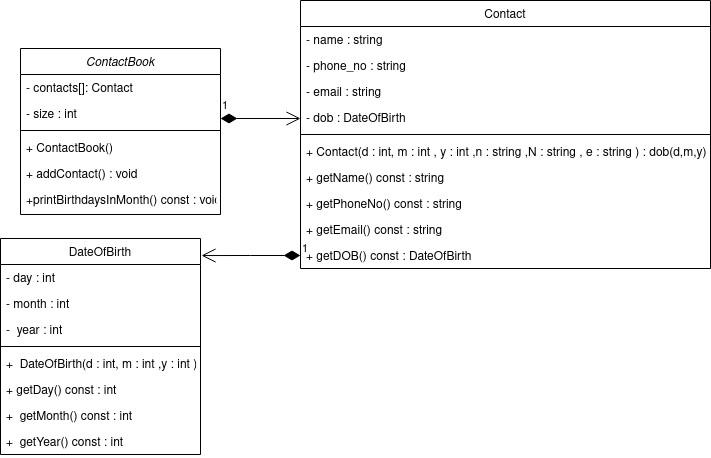

The diagram above was exported from draw.io. Its source (the exported page's mxGraphModel, read from the mxfile embedded in the PNG):
<mxGraphModel dx="1873" dy="483" grid="1" gridSize="10" guides="1" tooltips="1" connect="1" arrows="1" fold="1" page="1" pageScale="1" pageWidth="827" pageHeight="1169" math="0" shadow="0">
  <root>
    <mxCell id="WIyWlLk6GJQsqaUBKTNV-0" />
    <mxCell id="WIyWlLk6GJQsqaUBKTNV-1" parent="WIyWlLk6GJQsqaUBKTNV-0" />
    <mxCell id="zkfFHV4jXpPFQw0GAbJ--0" value="ContactBook" style="swimlane;fontStyle=2;align=center;verticalAlign=top;childLayout=stackLayout;horizontal=1;startSize=26;horizontalStack=0;resizeParent=1;resizeLast=0;collapsible=1;marginBottom=0;rounded=0;shadow=0;strokeWidth=1;" parent="WIyWlLk6GJQsqaUBKTNV-1" vertex="1">
      <mxGeometry x="-30" y="140" width="200" height="166" as="geometry">
        <mxRectangle x="230" y="140" width="160" height="26" as="alternateBounds" />
      </mxGeometry>
    </mxCell>
    <mxCell id="zkfFHV4jXpPFQw0GAbJ--1" value="- contacts[]: Contact " style="text;align=left;verticalAlign=top;spacingLeft=4;spacingRight=4;overflow=hidden;rotatable=0;points=[[0,0.5],[1,0.5]];portConstraint=eastwest;" parent="zkfFHV4jXpPFQw0GAbJ--0" vertex="1">
      <mxGeometry y="26" width="200" height="26" as="geometry" />
    </mxCell>
    <mxCell id="zkfFHV4jXpPFQw0GAbJ--2" value="- size : int " style="text;align=left;verticalAlign=top;spacingLeft=4;spacingRight=4;overflow=hidden;rotatable=0;points=[[0,0.5],[1,0.5]];portConstraint=eastwest;rounded=0;shadow=0;html=0;" parent="zkfFHV4jXpPFQw0GAbJ--0" vertex="1">
      <mxGeometry y="52" width="200" height="26" as="geometry" />
    </mxCell>
    <mxCell id="zkfFHV4jXpPFQw0GAbJ--4" value="" style="line;html=1;strokeWidth=1;align=left;verticalAlign=middle;spacingTop=-1;spacingLeft=3;spacingRight=3;rotatable=0;labelPosition=right;points=[];portConstraint=eastwest;" parent="zkfFHV4jXpPFQw0GAbJ--0" vertex="1">
      <mxGeometry y="78" width="200" height="8" as="geometry" />
    </mxCell>
    <mxCell id="zkfFHV4jXpPFQw0GAbJ--5" value="+ ContactBook() " style="text;align=left;verticalAlign=top;spacingLeft=4;spacingRight=4;overflow=hidden;rotatable=0;points=[[0,0.5],[1,0.5]];portConstraint=eastwest;" parent="zkfFHV4jXpPFQw0GAbJ--0" vertex="1">
      <mxGeometry y="86" width="200" height="26" as="geometry" />
    </mxCell>
    <mxCell id="xgp3Fm3uhbLe8PIVW0vN-22" value="+ addContact() : void " style="text;align=left;verticalAlign=top;spacingLeft=4;spacingRight=4;overflow=hidden;rotatable=0;points=[[0,0.5],[1,0.5]];portConstraint=eastwest;" vertex="1" parent="zkfFHV4jXpPFQw0GAbJ--0">
      <mxGeometry y="112" width="200" height="26" as="geometry" />
    </mxCell>
    <mxCell id="xgp3Fm3uhbLe8PIVW0vN-0" value="+printBirthdaysInMonth() const : void" style="text;align=left;verticalAlign=top;spacingLeft=4;spacingRight=4;overflow=hidden;rotatable=0;points=[[0,0.5],[1,0.5]];portConstraint=eastwest;" vertex="1" parent="zkfFHV4jXpPFQw0GAbJ--0">
      <mxGeometry y="138" width="200" height="28" as="geometry" />
    </mxCell>
    <mxCell id="zkfFHV4jXpPFQw0GAbJ--6" value="DateOfBirth" style="swimlane;fontStyle=0;align=center;verticalAlign=top;childLayout=stackLayout;horizontal=1;startSize=26;horizontalStack=0;resizeParent=1;resizeLast=0;collapsible=1;marginBottom=0;rounded=0;shadow=0;strokeWidth=1;" parent="WIyWlLk6GJQsqaUBKTNV-1" vertex="1">
      <mxGeometry x="-50" y="330" width="200" height="216" as="geometry">
        <mxRectangle x="130" y="380" width="160" height="26" as="alternateBounds" />
      </mxGeometry>
    </mxCell>
    <mxCell id="zkfFHV4jXpPFQw0GAbJ--7" value="- day : int" style="text;align=left;verticalAlign=top;spacingLeft=4;spacingRight=4;overflow=hidden;rotatable=0;points=[[0,0.5],[1,0.5]];portConstraint=eastwest;" parent="zkfFHV4jXpPFQw0GAbJ--6" vertex="1">
      <mxGeometry y="26" width="200" height="26" as="geometry" />
    </mxCell>
    <mxCell id="zkfFHV4jXpPFQw0GAbJ--8" value="- month : int" style="text;align=left;verticalAlign=top;spacingLeft=4;spacingRight=4;overflow=hidden;rotatable=0;points=[[0,0.5],[1,0.5]];portConstraint=eastwest;rounded=0;shadow=0;html=0;" parent="zkfFHV4jXpPFQw0GAbJ--6" vertex="1">
      <mxGeometry y="52" width="200" height="26" as="geometry" />
    </mxCell>
    <mxCell id="xgp3Fm3uhbLe8PIVW0vN-7" value="-  year : int " style="text;align=left;verticalAlign=top;spacingLeft=4;spacingRight=4;overflow=hidden;rotatable=0;points=[[0,0.5],[1,0.5]];portConstraint=eastwest;rounded=0;shadow=0;html=0;" vertex="1" parent="zkfFHV4jXpPFQw0GAbJ--6">
      <mxGeometry y="78" width="200" height="26" as="geometry" />
    </mxCell>
    <mxCell id="zkfFHV4jXpPFQw0GAbJ--9" value="" style="line;html=1;strokeWidth=1;align=left;verticalAlign=middle;spacingTop=-1;spacingLeft=3;spacingRight=3;rotatable=0;labelPosition=right;points=[];portConstraint=eastwest;" parent="zkfFHV4jXpPFQw0GAbJ--6" vertex="1">
      <mxGeometry y="104" width="200" height="8" as="geometry" />
    </mxCell>
    <mxCell id="zkfFHV4jXpPFQw0GAbJ--11" value="+  DateOfBirth(d : int, m : int ,y : int )" style="text;align=left;verticalAlign=top;spacingLeft=4;spacingRight=4;overflow=hidden;rotatable=0;points=[[0,0.5],[1,0.5]];portConstraint=eastwest;" parent="zkfFHV4jXpPFQw0GAbJ--6" vertex="1">
      <mxGeometry y="112" width="200" height="26" as="geometry" />
    </mxCell>
    <mxCell id="xgp3Fm3uhbLe8PIVW0vN-8" value="+ getDay() const : int " style="text;align=left;verticalAlign=top;spacingLeft=4;spacingRight=4;overflow=hidden;rotatable=0;points=[[0,0.5],[1,0.5]];portConstraint=eastwest;" vertex="1" parent="zkfFHV4jXpPFQw0GAbJ--6">
      <mxGeometry y="138" width="200" height="26" as="geometry" />
    </mxCell>
    <mxCell id="xgp3Fm3uhbLe8PIVW0vN-9" value="+  getMonth() const : int " style="text;align=left;verticalAlign=top;spacingLeft=4;spacingRight=4;overflow=hidden;rotatable=0;points=[[0,0.5],[1,0.5]];portConstraint=eastwest;" vertex="1" parent="zkfFHV4jXpPFQw0GAbJ--6">
      <mxGeometry y="164" width="200" height="26" as="geometry" />
    </mxCell>
    <mxCell id="xgp3Fm3uhbLe8PIVW0vN-10" value="+  getYear() const : int " style="text;align=left;verticalAlign=top;spacingLeft=4;spacingRight=4;overflow=hidden;rotatable=0;points=[[0,0.5],[1,0.5]];portConstraint=eastwest;" vertex="1" parent="zkfFHV4jXpPFQw0GAbJ--6">
      <mxGeometry y="190" width="200" height="26" as="geometry" />
    </mxCell>
    <mxCell id="zkfFHV4jXpPFQw0GAbJ--17" value="Contact" style="swimlane;fontStyle=0;align=center;verticalAlign=top;childLayout=stackLayout;horizontal=1;startSize=26;horizontalStack=0;resizeParent=1;resizeLast=0;collapsible=1;marginBottom=0;rounded=0;shadow=0;strokeWidth=1;" parent="WIyWlLk6GJQsqaUBKTNV-1" vertex="1">
      <mxGeometry x="250" y="92" width="410" height="268" as="geometry">
        <mxRectangle x="550" y="140" width="160" height="26" as="alternateBounds" />
      </mxGeometry>
    </mxCell>
    <mxCell id="zkfFHV4jXpPFQw0GAbJ--18" value="- name : string" style="text;align=left;verticalAlign=top;spacingLeft=4;spacingRight=4;overflow=hidden;rotatable=0;points=[[0,0.5],[1,0.5]];portConstraint=eastwest;" parent="zkfFHV4jXpPFQw0GAbJ--17" vertex="1">
      <mxGeometry y="26" width="410" height="26" as="geometry" />
    </mxCell>
    <mxCell id="zkfFHV4jXpPFQw0GAbJ--19" value="- phone_no : string" style="text;align=left;verticalAlign=top;spacingLeft=4;spacingRight=4;overflow=hidden;rotatable=0;points=[[0,0.5],[1,0.5]];portConstraint=eastwest;rounded=0;shadow=0;html=0;" parent="zkfFHV4jXpPFQw0GAbJ--17" vertex="1">
      <mxGeometry y="52" width="410" height="26" as="geometry" />
    </mxCell>
    <mxCell id="zkfFHV4jXpPFQw0GAbJ--20" value="- email : string" style="text;align=left;verticalAlign=top;spacingLeft=4;spacingRight=4;overflow=hidden;rotatable=0;points=[[0,0.5],[1,0.5]];portConstraint=eastwest;rounded=0;shadow=0;html=0;" parent="zkfFHV4jXpPFQw0GAbJ--17" vertex="1">
      <mxGeometry y="78" width="410" height="26" as="geometry" />
    </mxCell>
    <mxCell id="zkfFHV4jXpPFQw0GAbJ--21" value="- dob : DateOfBirth" style="text;align=left;verticalAlign=top;spacingLeft=4;spacingRight=4;overflow=hidden;rotatable=0;points=[[0,0.5],[1,0.5]];portConstraint=eastwest;rounded=0;shadow=0;html=0;" parent="zkfFHV4jXpPFQw0GAbJ--17" vertex="1">
      <mxGeometry y="104" width="410" height="26" as="geometry" />
    </mxCell>
    <mxCell id="zkfFHV4jXpPFQw0GAbJ--23" value="" style="line;html=1;strokeWidth=1;align=left;verticalAlign=middle;spacingTop=-1;spacingLeft=3;spacingRight=3;rotatable=0;labelPosition=right;points=[];portConstraint=eastwest;" parent="zkfFHV4jXpPFQw0GAbJ--17" vertex="1">
      <mxGeometry y="130" width="410" height="8" as="geometry" />
    </mxCell>
    <mxCell id="zkfFHV4jXpPFQw0GAbJ--24" value="+ Contact(d : int, m : int , y : int ,n : string ,N : string , e : string ) : dob(d,m,y)" style="text;align=left;verticalAlign=top;spacingLeft=4;spacingRight=4;overflow=hidden;rotatable=0;points=[[0,0.5],[1,0.5]];portConstraint=eastwest;" parent="zkfFHV4jXpPFQw0GAbJ--17" vertex="1">
      <mxGeometry y="138" width="410" height="26" as="geometry" />
    </mxCell>
    <mxCell id="xgp3Fm3uhbLe8PIVW0vN-3" value="+ getName() const : string&#10;" style="text;align=left;verticalAlign=top;spacingLeft=4;spacingRight=4;overflow=hidden;rotatable=0;points=[[0,0.5],[1,0.5]];portConstraint=eastwest;" vertex="1" parent="zkfFHV4jXpPFQw0GAbJ--17">
      <mxGeometry y="164" width="410" height="26" as="geometry" />
    </mxCell>
    <mxCell id="xgp3Fm3uhbLe8PIVW0vN-4" value="+ getPhoneNo() const : string " style="text;align=left;verticalAlign=top;spacingLeft=4;spacingRight=4;overflow=hidden;rotatable=0;points=[[0,0.5],[1,0.5]];portConstraint=eastwest;" vertex="1" parent="zkfFHV4jXpPFQw0GAbJ--17">
      <mxGeometry y="190" width="410" height="26" as="geometry" />
    </mxCell>
    <mxCell id="xgp3Fm3uhbLe8PIVW0vN-5" value="+ getEmail() const : string " style="text;align=left;verticalAlign=top;spacingLeft=4;spacingRight=4;overflow=hidden;rotatable=0;points=[[0,0.5],[1,0.5]];portConstraint=eastwest;" vertex="1" parent="zkfFHV4jXpPFQw0GAbJ--17">
      <mxGeometry y="216" width="410" height="26" as="geometry" />
    </mxCell>
    <mxCell id="xgp3Fm3uhbLe8PIVW0vN-6" value="+ getDOB() const : DateOfBirth" style="text;align=left;verticalAlign=top;spacingLeft=4;spacingRight=4;overflow=hidden;rotatable=0;points=[[0,0.5],[1,0.5]];portConstraint=eastwest;" vertex="1" parent="zkfFHV4jXpPFQw0GAbJ--17">
      <mxGeometry y="242" width="410" height="26" as="geometry" />
    </mxCell>
    <mxCell id="xgp3Fm3uhbLe8PIVW0vN-2" value="1" style="endArrow=open;html=1;endSize=12;startArrow=diamondThin;startSize=14;startFill=1;edgeStyle=orthogonalEdgeStyle;align=left;verticalAlign=bottom;rounded=0;" edge="1" parent="WIyWlLk6GJQsqaUBKTNV-1">
      <mxGeometry x="-1" y="3" relative="1" as="geometry">
        <mxPoint x="170" y="210" as="sourcePoint" />
        <mxPoint x="250" y="210" as="targetPoint" />
      </mxGeometry>
    </mxCell>
    <mxCell id="xgp3Fm3uhbLe8PIVW0vN-21" value="1" style="endArrow=open;html=1;endSize=12;startArrow=diamondThin;startSize=14;startFill=1;edgeStyle=orthogonalEdgeStyle;align=left;verticalAlign=bottom;rounded=0;exitX=0;exitY=0.5;exitDx=0;exitDy=0;entryX=1.005;entryY=0.079;entryDx=0;entryDy=0;entryPerimeter=0;" edge="1" parent="WIyWlLk6GJQsqaUBKTNV-1" source="xgp3Fm3uhbLe8PIVW0vN-6" target="zkfFHV4jXpPFQw0GAbJ--6">
      <mxGeometry x="-1" y="3" relative="1" as="geometry">
        <mxPoint x="90" y="450" as="sourcePoint" />
        <mxPoint x="240" y="430" as="targetPoint" />
      </mxGeometry>
    </mxCell>
  </root>
</mxGraphModel>